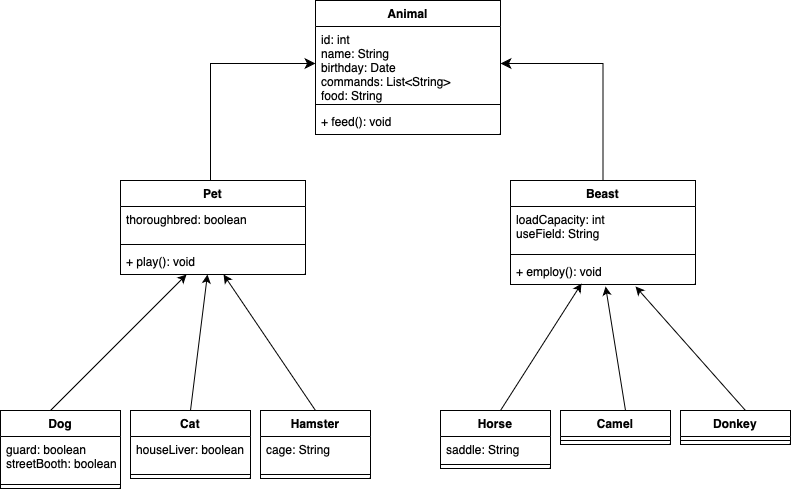

The diagram above was exported from draw.io. Its source (the exported page's mxGraphModel, read from the mxfile embedded in the PNG):
<mxGraphModel dx="954" dy="647" grid="1" gridSize="10" guides="1" tooltips="1" connect="1" arrows="1" fold="1" page="1" pageScale="1" pageWidth="827" pageHeight="1169" background="#FFFFFF" math="0" shadow="0">
  <root>
    <mxCell id="0" />
    <mxCell id="1" parent="0" />
    <mxCell id="xj6zjtGuwZ-JJnqcdcFy-1" value="Animal" style="swimlane;fontStyle=1;align=center;verticalAlign=top;childLayout=stackLayout;horizontal=1;startSize=26;horizontalStack=0;resizeParent=1;resizeParentMax=0;resizeLast=0;collapsible=1;marginBottom=0;" parent="1" vertex="1">
      <mxGeometry x="335" y="60" width="185" height="134" as="geometry" />
    </mxCell>
    <mxCell id="xj6zjtGuwZ-JJnqcdcFy-2" value="id: int&#10;name: String&#10;birthday: Date&#10;commands: List&lt;String&gt;&#10;food: String" style="text;strokeColor=none;fillColor=none;align=left;verticalAlign=top;spacingLeft=4;spacingRight=4;overflow=hidden;rotatable=0;points=[[0,0.5],[1,0.5]];portConstraint=eastwest;" parent="xj6zjtGuwZ-JJnqcdcFy-1" vertex="1">
      <mxGeometry y="26" width="185" height="74" as="geometry" />
    </mxCell>
    <mxCell id="xj6zjtGuwZ-JJnqcdcFy-3" value="" style="line;strokeWidth=1;fillColor=none;align=left;verticalAlign=middle;spacingTop=-1;spacingLeft=3;spacingRight=3;rotatable=0;labelPosition=right;points=[];portConstraint=eastwest;strokeColor=inherit;" parent="xj6zjtGuwZ-JJnqcdcFy-1" vertex="1">
      <mxGeometry y="100" width="185" height="8" as="geometry" />
    </mxCell>
    <mxCell id="xj6zjtGuwZ-JJnqcdcFy-4" value="+ feed(): void" style="text;strokeColor=none;fillColor=none;align=left;verticalAlign=top;spacingLeft=4;spacingRight=4;overflow=hidden;rotatable=0;points=[[0,0.5],[1,0.5]];portConstraint=eastwest;" parent="xj6zjtGuwZ-JJnqcdcFy-1" vertex="1">
      <mxGeometry y="108" width="185" height="26" as="geometry" />
    </mxCell>
    <mxCell id="xj6zjtGuwZ-JJnqcdcFy-5" value="Pet" style="swimlane;fontStyle=1;align=center;verticalAlign=top;childLayout=stackLayout;horizontal=1;startSize=26;horizontalStack=0;resizeParent=1;resizeParentMax=0;resizeLast=0;collapsible=1;marginBottom=0;" parent="1" vertex="1">
      <mxGeometry x="140" y="240" width="185" height="94" as="geometry" />
    </mxCell>
    <mxCell id="xj6zjtGuwZ-JJnqcdcFy-6" value="thoroughbred: boolean" style="text;strokeColor=none;fillColor=none;align=left;verticalAlign=top;spacingLeft=4;spacingRight=4;overflow=hidden;rotatable=0;points=[[0,0.5],[1,0.5]];portConstraint=eastwest;fontColor=#000000;" parent="xj6zjtGuwZ-JJnqcdcFy-5" vertex="1">
      <mxGeometry y="26" width="185" height="34" as="geometry" />
    </mxCell>
    <mxCell id="xj6zjtGuwZ-JJnqcdcFy-7" value="" style="line;strokeWidth=1;fillColor=none;align=left;verticalAlign=middle;spacingTop=-1;spacingLeft=3;spacingRight=3;rotatable=0;labelPosition=right;points=[];portConstraint=eastwest;strokeColor=inherit;" parent="xj6zjtGuwZ-JJnqcdcFy-5" vertex="1">
      <mxGeometry y="60" width="185" height="8" as="geometry" />
    </mxCell>
    <mxCell id="xj6zjtGuwZ-JJnqcdcFy-8" value="+ play(): void" style="text;strokeColor=none;fillColor=none;align=left;verticalAlign=top;spacingLeft=4;spacingRight=4;overflow=hidden;rotatable=0;points=[[0,0.5],[1,0.5]];portConstraint=eastwest;" parent="xj6zjtGuwZ-JJnqcdcFy-5" vertex="1">
      <mxGeometry y="68" width="185" height="26" as="geometry" />
    </mxCell>
    <mxCell id="xj6zjtGuwZ-JJnqcdcFy-9" value="Beast" style="swimlane;fontStyle=1;align=center;verticalAlign=top;childLayout=stackLayout;horizontal=1;startSize=26;horizontalStack=0;resizeParent=1;resizeParentMax=0;resizeLast=0;collapsible=1;marginBottom=0;" parent="1" vertex="1">
      <mxGeometry x="530" y="240" width="185" height="104" as="geometry" />
    </mxCell>
    <mxCell id="xj6zjtGuwZ-JJnqcdcFy-10" value="loadCapacity: int&#10;useField: String&#10;" style="text;strokeColor=none;fillColor=none;align=left;verticalAlign=top;spacingLeft=4;spacingRight=4;overflow=hidden;rotatable=0;points=[[0,0.5],[1,0.5]];portConstraint=eastwest;" parent="xj6zjtGuwZ-JJnqcdcFy-9" vertex="1">
      <mxGeometry y="26" width="185" height="44" as="geometry" />
    </mxCell>
    <mxCell id="xj6zjtGuwZ-JJnqcdcFy-11" value="" style="line;strokeWidth=1;fillColor=none;align=left;verticalAlign=middle;spacingTop=-1;spacingLeft=3;spacingRight=3;rotatable=0;labelPosition=right;points=[];portConstraint=eastwest;strokeColor=inherit;" parent="xj6zjtGuwZ-JJnqcdcFy-9" vertex="1">
      <mxGeometry y="70" width="185" height="8" as="geometry" />
    </mxCell>
    <mxCell id="xj6zjtGuwZ-JJnqcdcFy-12" value="+ employ(): void" style="text;strokeColor=none;fillColor=none;align=left;verticalAlign=top;spacingLeft=4;spacingRight=4;overflow=hidden;rotatable=0;points=[[0,0.5],[1,0.5]];portConstraint=eastwest;" parent="xj6zjtGuwZ-JJnqcdcFy-9" vertex="1">
      <mxGeometry y="78" width="185" height="26" as="geometry" />
    </mxCell>
    <mxCell id="xj6zjtGuwZ-JJnqcdcFy-13" value="" style="edgeStyle=segmentEdgeStyle;endArrow=classic;html=1;curved=0;rounded=0;endSize=8;startSize=8;entryX=1;entryY=0.5;entryDx=0;entryDy=0;exitX=0.5;exitY=0;exitDx=0;exitDy=0;" parent="1" source="xj6zjtGuwZ-JJnqcdcFy-9" target="xj6zjtGuwZ-JJnqcdcFy-2" edge="1">
      <mxGeometry width="50" height="50" relative="1" as="geometry">
        <mxPoint x="390" y="270" as="sourcePoint" />
        <mxPoint x="440" y="220" as="targetPoint" />
        <Array as="points">
          <mxPoint x="623" y="123" />
        </Array>
      </mxGeometry>
    </mxCell>
    <mxCell id="xj6zjtGuwZ-JJnqcdcFy-14" value="" style="edgeStyle=segmentEdgeStyle;endArrow=classic;html=1;curved=0;rounded=0;endSize=8;startSize=8;entryX=0;entryY=0.5;entryDx=0;entryDy=0;exitX=0.5;exitY=0;exitDx=0;exitDy=0;" parent="1" source="xj6zjtGuwZ-JJnqcdcFy-5" target="xj6zjtGuwZ-JJnqcdcFy-2" edge="1">
      <mxGeometry width="50" height="50" relative="1" as="geometry">
        <mxPoint x="632.5" y="250" as="sourcePoint" />
        <mxPoint x="530" y="133" as="targetPoint" />
        <Array as="points">
          <mxPoint x="230" y="240" />
          <mxPoint x="230" y="123" />
        </Array>
      </mxGeometry>
    </mxCell>
    <mxCell id="xj6zjtGuwZ-JJnqcdcFy-15" value="Dog" style="swimlane;fontStyle=1;align=center;verticalAlign=top;childLayout=stackLayout;horizontal=1;startSize=26;horizontalStack=0;resizeParent=1;resizeParentMax=0;resizeLast=0;collapsible=1;marginBottom=0;" parent="1" vertex="1">
      <mxGeometry x="20" y="470" width="120" height="78" as="geometry" />
    </mxCell>
    <mxCell id="xj6zjtGuwZ-JJnqcdcFy-16" value="guard: boolean&#10;streetBooth: boolean&#10;" style="text;strokeColor=none;fillColor=none;align=left;verticalAlign=top;spacingLeft=4;spacingRight=4;overflow=hidden;rotatable=0;points=[[0,0.5],[1,0.5]];portConstraint=eastwest;" parent="xj6zjtGuwZ-JJnqcdcFy-15" vertex="1">
      <mxGeometry y="26" width="120" height="44" as="geometry" />
    </mxCell>
    <mxCell id="xj6zjtGuwZ-JJnqcdcFy-17" value="" style="line;strokeWidth=1;fillColor=none;align=left;verticalAlign=middle;spacingTop=-1;spacingLeft=3;spacingRight=3;rotatable=0;labelPosition=right;points=[];portConstraint=eastwest;strokeColor=inherit;" parent="xj6zjtGuwZ-JJnqcdcFy-15" vertex="1">
      <mxGeometry y="70" width="120" height="8" as="geometry" />
    </mxCell>
    <mxCell id="xj6zjtGuwZ-JJnqcdcFy-27" value="Cat" style="swimlane;fontStyle=1;align=center;verticalAlign=top;childLayout=stackLayout;horizontal=1;startSize=26;horizontalStack=0;resizeParent=1;resizeParentMax=0;resizeLast=0;collapsible=1;marginBottom=0;" parent="1" vertex="1">
      <mxGeometry x="150" y="470" width="120" height="68" as="geometry" />
    </mxCell>
    <mxCell id="xj6zjtGuwZ-JJnqcdcFy-28" value="houseLiver: boolean" style="text;strokeColor=none;fillColor=none;align=left;verticalAlign=top;spacingLeft=4;spacingRight=4;overflow=hidden;rotatable=0;points=[[0,0.5],[1,0.5]];portConstraint=eastwest;" parent="xj6zjtGuwZ-JJnqcdcFy-27" vertex="1">
      <mxGeometry y="26" width="120" height="34" as="geometry" />
    </mxCell>
    <mxCell id="xj6zjtGuwZ-JJnqcdcFy-29" value="" style="line;strokeWidth=1;fillColor=none;align=left;verticalAlign=middle;spacingTop=-1;spacingLeft=3;spacingRight=3;rotatable=0;labelPosition=right;points=[];portConstraint=eastwest;strokeColor=inherit;" parent="xj6zjtGuwZ-JJnqcdcFy-27" vertex="1">
      <mxGeometry y="60" width="120" height="8" as="geometry" />
    </mxCell>
    <mxCell id="xj6zjtGuwZ-JJnqcdcFy-31" value="Hamster" style="swimlane;fontStyle=1;align=center;verticalAlign=top;childLayout=stackLayout;horizontal=1;startSize=26;horizontalStack=0;resizeParent=1;resizeParentMax=0;resizeLast=0;collapsible=1;marginBottom=0;" parent="1" vertex="1">
      <mxGeometry x="280" y="470" width="110" height="68" as="geometry" />
    </mxCell>
    <mxCell id="xj6zjtGuwZ-JJnqcdcFy-32" value="cage: String" style="text;strokeColor=none;fillColor=none;align=left;verticalAlign=top;spacingLeft=4;spacingRight=4;overflow=hidden;rotatable=0;points=[[0,0.5],[1,0.5]];portConstraint=eastwest;" parent="xj6zjtGuwZ-JJnqcdcFy-31" vertex="1">
      <mxGeometry y="26" width="110" height="34" as="geometry" />
    </mxCell>
    <mxCell id="xj6zjtGuwZ-JJnqcdcFy-33" value="" style="line;strokeWidth=1;fillColor=none;align=left;verticalAlign=middle;spacingTop=-1;spacingLeft=3;spacingRight=3;rotatable=0;labelPosition=right;points=[];portConstraint=eastwest;strokeColor=inherit;" parent="xj6zjtGuwZ-JJnqcdcFy-31" vertex="1">
      <mxGeometry y="60" width="110" height="8" as="geometry" />
    </mxCell>
    <mxCell id="xj6zjtGuwZ-JJnqcdcFy-35" value="Horse" style="swimlane;fontStyle=1;align=center;verticalAlign=top;childLayout=stackLayout;horizontal=1;startSize=26;horizontalStack=0;resizeParent=1;resizeParentMax=0;resizeLast=0;collapsible=1;marginBottom=0;" parent="1" vertex="1">
      <mxGeometry x="460" y="470" width="110" height="58" as="geometry" />
    </mxCell>
    <mxCell id="xj6zjtGuwZ-JJnqcdcFy-36" value="saddle: String" style="text;strokeColor=none;fillColor=none;align=left;verticalAlign=top;spacingLeft=4;spacingRight=4;overflow=hidden;rotatable=0;points=[[0,0.5],[1,0.5]];portConstraint=eastwest;" parent="xj6zjtGuwZ-JJnqcdcFy-35" vertex="1">
      <mxGeometry y="26" width="110" height="24" as="geometry" />
    </mxCell>
    <mxCell id="xj6zjtGuwZ-JJnqcdcFy-37" value="" style="line;strokeWidth=1;fillColor=none;align=left;verticalAlign=middle;spacingTop=-1;spacingLeft=3;spacingRight=3;rotatable=0;labelPosition=right;points=[];portConstraint=eastwest;strokeColor=inherit;" parent="xj6zjtGuwZ-JJnqcdcFy-35" vertex="1">
      <mxGeometry y="50" width="110" height="8" as="geometry" />
    </mxCell>
    <mxCell id="xj6zjtGuwZ-JJnqcdcFy-39" value="Camel" style="swimlane;fontStyle=1;align=center;verticalAlign=top;childLayout=stackLayout;horizontal=1;startSize=26;horizontalStack=0;resizeParent=1;resizeParentMax=0;resizeLast=0;collapsible=1;marginBottom=0;" parent="1" vertex="1">
      <mxGeometry x="580" y="470" width="110" height="34" as="geometry" />
    </mxCell>
    <mxCell id="xj6zjtGuwZ-JJnqcdcFy-41" value="" style="line;strokeWidth=1;fillColor=none;align=left;verticalAlign=middle;spacingTop=-1;spacingLeft=3;spacingRight=3;rotatable=0;labelPosition=right;points=[];portConstraint=eastwest;strokeColor=inherit;" parent="xj6zjtGuwZ-JJnqcdcFy-39" vertex="1">
      <mxGeometry y="26" width="110" height="8" as="geometry" />
    </mxCell>
    <mxCell id="xj6zjtGuwZ-JJnqcdcFy-43" value="Donkey" style="swimlane;fontStyle=1;align=center;verticalAlign=top;childLayout=stackLayout;horizontal=1;startSize=26;horizontalStack=0;resizeParent=1;resizeParentMax=0;resizeLast=0;collapsible=1;marginBottom=0;" parent="1" vertex="1">
      <mxGeometry x="700" y="470" width="110" height="34" as="geometry" />
    </mxCell>
    <mxCell id="xj6zjtGuwZ-JJnqcdcFy-45" value="" style="line;strokeWidth=1;fillColor=none;align=left;verticalAlign=middle;spacingTop=-1;spacingLeft=3;spacingRight=3;rotatable=0;labelPosition=right;points=[];portConstraint=eastwest;strokeColor=inherit;" parent="xj6zjtGuwZ-JJnqcdcFy-43" vertex="1">
      <mxGeometry y="26" width="110" height="8" as="geometry" />
    </mxCell>
    <mxCell id="xj6zjtGuwZ-JJnqcdcFy-49" value="" style="endArrow=classic;html=1;rounded=0;entryX=0.357;entryY=1;entryDx=0;entryDy=0;entryPerimeter=0;" parent="1" target="xj6zjtGuwZ-JJnqcdcFy-8" edge="1">
      <mxGeometry width="50" height="50" relative="1" as="geometry">
        <mxPoint x="70" y="470" as="sourcePoint" />
        <mxPoint x="210" y="340" as="targetPoint" />
      </mxGeometry>
    </mxCell>
    <mxCell id="xj6zjtGuwZ-JJnqcdcFy-50" value="" style="endArrow=classic;html=1;rounded=0;exitX=0.5;exitY=0;exitDx=0;exitDy=0;entryX=0.47;entryY=1;entryDx=0;entryDy=0;entryPerimeter=0;" parent="1" source="xj6zjtGuwZ-JJnqcdcFy-27" target="xj6zjtGuwZ-JJnqcdcFy-8" edge="1">
      <mxGeometry width="50" height="50" relative="1" as="geometry">
        <mxPoint x="80" y="480" as="sourcePoint" />
        <mxPoint x="223.11926605504595" y="384" as="targetPoint" />
      </mxGeometry>
    </mxCell>
    <mxCell id="xj6zjtGuwZ-JJnqcdcFy-51" value="" style="endArrow=classic;html=1;rounded=0;exitX=0.5;exitY=0;exitDx=0;exitDy=0;entryX=0.557;entryY=1;entryDx=0;entryDy=0;entryPerimeter=0;" parent="1" source="xj6zjtGuwZ-JJnqcdcFy-31" target="xj6zjtGuwZ-JJnqcdcFy-8" edge="1">
      <mxGeometry width="50" height="50" relative="1" as="geometry">
        <mxPoint x="90" y="490" as="sourcePoint" />
        <mxPoint x="250" y="370" as="targetPoint" />
      </mxGeometry>
    </mxCell>
    <mxCell id="xj6zjtGuwZ-JJnqcdcFy-52" value="" style="endArrow=classic;html=1;rounded=0;entryX=0.384;entryY=0.962;entryDx=0;entryDy=0;entryPerimeter=0;" parent="1" target="xj6zjtGuwZ-JJnqcdcFy-12" edge="1">
      <mxGeometry width="50" height="50" relative="1" as="geometry">
        <mxPoint x="520" y="470" as="sourcePoint" />
        <mxPoint x="663.119266055046" y="374" as="targetPoint" />
      </mxGeometry>
    </mxCell>
    <mxCell id="xj6zjtGuwZ-JJnqcdcFy-53" value="" style="endArrow=classic;html=1;rounded=0;exitX=0.5;exitY=0;exitDx=0;exitDy=0;entryX=0.514;entryY=1.077;entryDx=0;entryDy=0;entryPerimeter=0;" parent="1" target="xj6zjtGuwZ-JJnqcdcFy-12" edge="1">
      <mxGeometry width="50" height="50" relative="1" as="geometry">
        <mxPoint x="645" y="470" as="sourcePoint" />
        <mxPoint x="676.95" y="374" as="targetPoint" />
      </mxGeometry>
    </mxCell>
    <mxCell id="xj6zjtGuwZ-JJnqcdcFy-54" value="" style="endArrow=classic;html=1;rounded=0;exitX=0.5;exitY=0;exitDx=0;exitDy=0;entryX=0.676;entryY=1.077;entryDx=0;entryDy=0;entryPerimeter=0;" parent="1" target="xj6zjtGuwZ-JJnqcdcFy-12" edge="1">
      <mxGeometry width="50" height="50" relative="1" as="geometry">
        <mxPoint x="765" y="470" as="sourcePoint" />
        <mxPoint x="693.0450000000001" y="374" as="targetPoint" />
      </mxGeometry>
    </mxCell>
  </root>
</mxGraphModel>